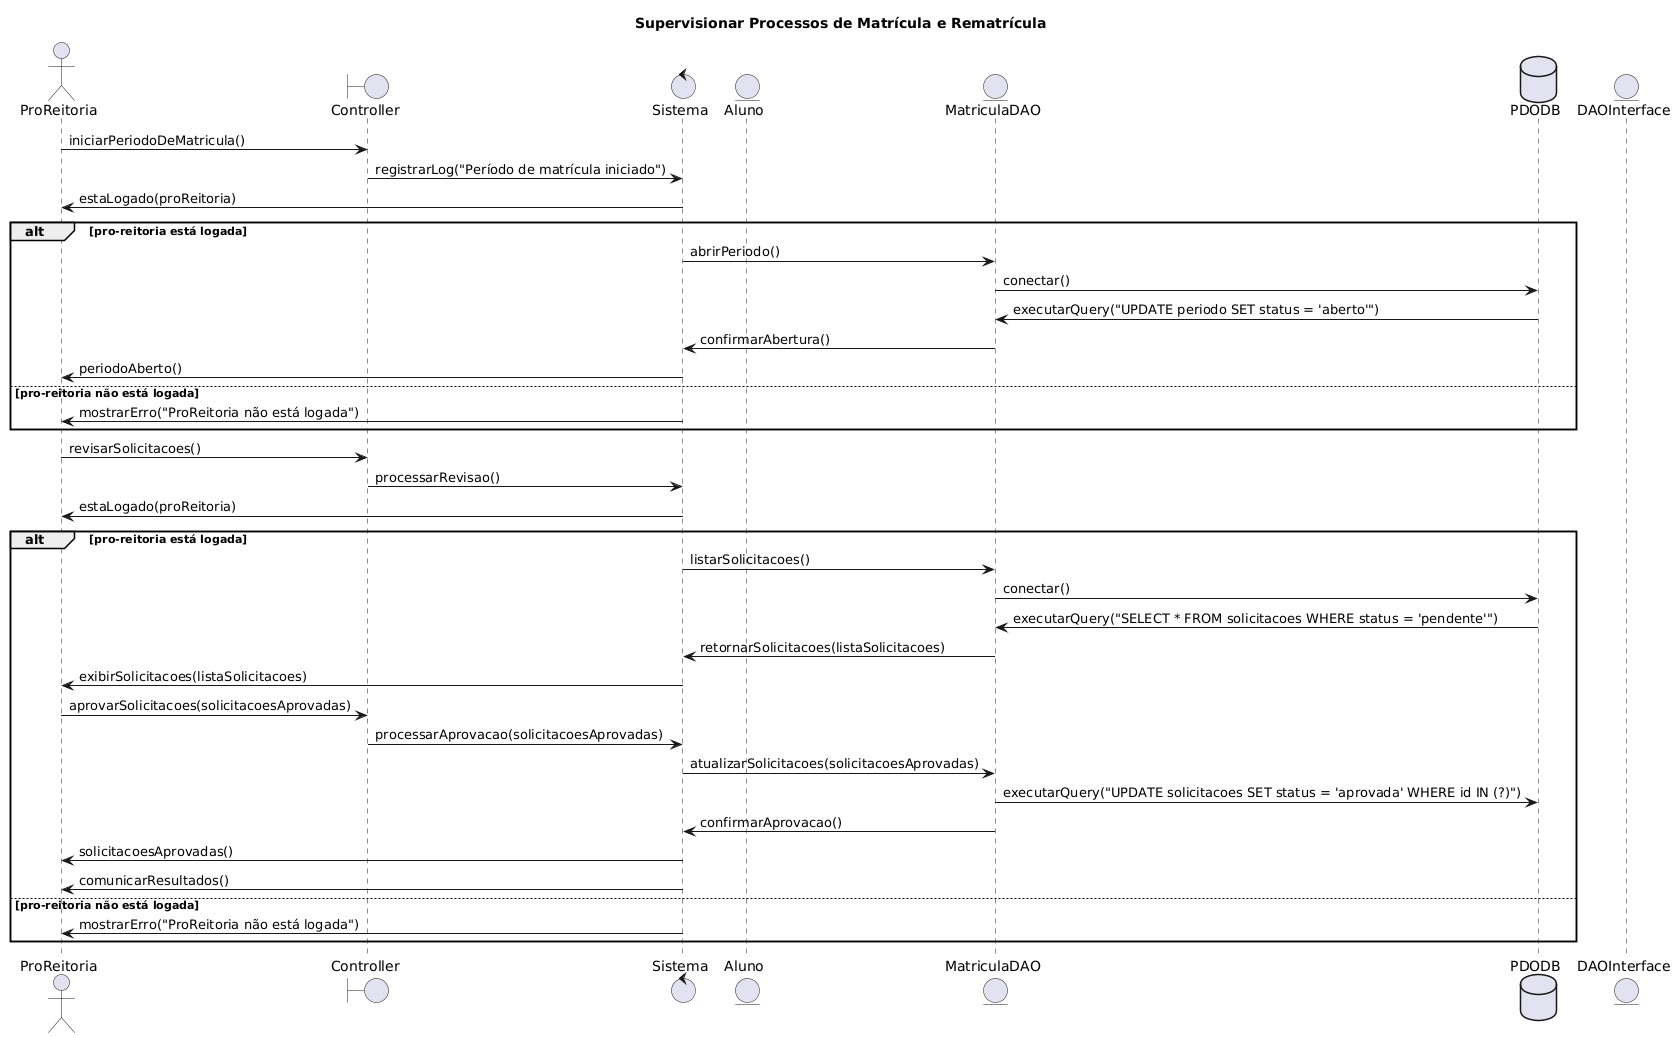

The diagram above was rendered by PlantUML. Its source (embedded in the PNG):
@startuml
title Supervisionar Processos de Matrícula e Rematrícula
actor ProReitoria
boundary Controller
control Sistema
entity Aluno
entity MatriculaDAO
database PDODB
entity DAOInterface

ProReitoria -> Controller: iniciarPeriodoDeMatricula()
Controller -> Sistema: registrarLog("Período de matrícula iniciado")
Sistema -> ProReitoria: estaLogado(proReitoria)
alt pro-reitoria está logada
    Sistema -> MatriculaDAO: abrirPeriodo()
    MatriculaDAO -> PDODB: conectar()
    PDODB -> MatriculaDAO: executarQuery("UPDATE periodo SET status = 'aberto'")
    MatriculaDAO -> Sistema: confirmarAbertura()
    Sistema -> ProReitoria: periodoAberto()
else pro-reitoria não está logada
    Sistema -> ProReitoria: mostrarErro("ProReitoria não está logada")
end

ProReitoria -> Controller: revisarSolicitacoes()
Controller -> Sistema: processarRevisao()
Sistema -> ProReitoria: estaLogado(proReitoria)
alt pro-reitoria está logada
    Sistema -> MatriculaDAO: listarSolicitacoes()
    MatriculaDAO -> PDODB: conectar()
    PDODB -> MatriculaDAO: executarQuery("SELECT * FROM solicitacoes WHERE status = 'pendente'")
    MatriculaDAO -> Sistema: retornarSolicitacoes(listaSolicitacoes)
    Sistema -> ProReitoria: exibirSolicitacoes(listaSolicitacoes)
    ProReitoria -> Controller: aprovarSolicitacoes(solicitacoesAprovadas)
    Controller -> Sistema: processarAprovacao(solicitacoesAprovadas)
    Sistema -> MatriculaDAO: atualizarSolicitacoes(solicitacoesAprovadas)
    MatriculaDAO -> PDODB: executarQuery("UPDATE solicitacoes SET status = 'aprovada' WHERE id IN (?)")
    MatriculaDAO -> Sistema: confirmarAprovacao()
    Sistema -> ProReitoria: solicitacoesAprovadas()
    Sistema -> ProReitoria: comunicarResultados()
else pro-reitoria não está logada
    Sistema -> ProReitoria: mostrarErro("ProReitoria não está logada")
end
@enduml